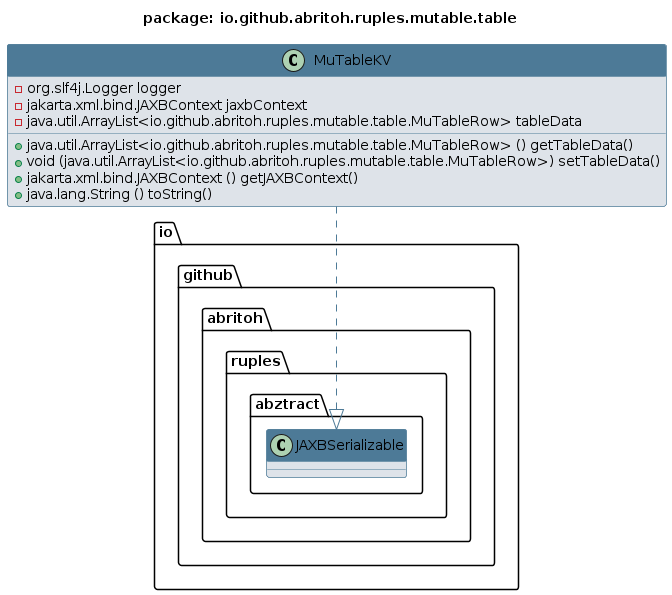

The diagram above was rendered by PlantUML. Its source (embedded in the PNG):
@startuml 
skinparam class { 
 BackgroundColor #DEE3E9 
 ArrowColor #4D7A97 
 BorderColor #4D7A97 
}
top to bottom direction 
title package: io.github.abritoh.ruples.mutable.table
skinparam titleBackgroundColor White
skinparam classHeaderBackgroundColor #4D7A97
skinparam stereotypeBBackgroundColor #F8981D


class MuTableKV {
 - org.slf4j.Logger logger
 - jakarta.xml.bind.JAXBContext jaxbContext
 - java.util.ArrayList<io.github.abritoh.ruples.mutable.table.MuTableRow> tableData
 + java.util.ArrayList<io.github.abritoh.ruples.mutable.table.MuTableRow> () getTableData()
 + void (java.util.ArrayList<io.github.abritoh.ruples.mutable.table.MuTableRow>) setTableData()
 + jakarta.xml.bind.JAXBContext () getJAXBContext()
 + java.lang.String () toString()
}
MuTableKV ..|> io.github.abritoh.ruples.abztract.JAXBSerializable
@enduml